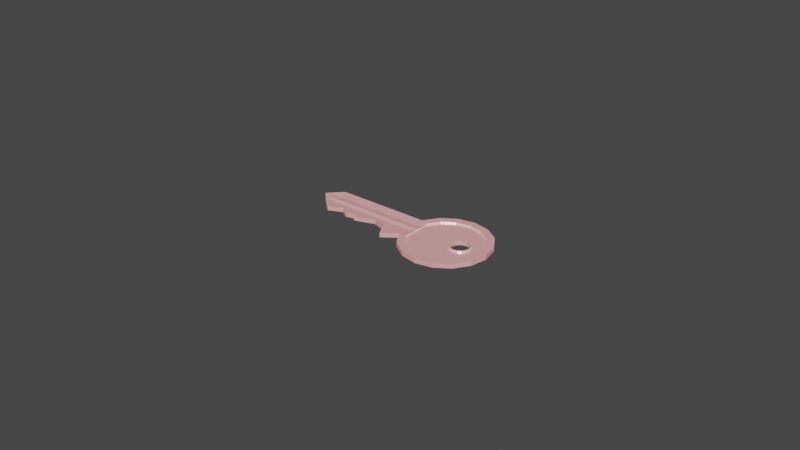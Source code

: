 # Source: redKey.blend  (saved by Blender 2.92.15; exported with 4.5.12 LTS)
import bpy
from mathutils import Matrix  # noqa: F401  (used for matrix-valued properties, if any)

bpy.ops.wm.read_factory_settings(use_empty=True)
scene = bpy.context.scene
scene.name = 'Scene'

# ---- collections
col_collection = bpy.data.collections.new('Collection'); scene.collection.children.link(col_collection)

# ---- materials (node trees are filled in below, after node groups)
mat_material_001 = bpy.data.materials.new('Material.001')
mat_material_001.use_transparent_shadow = False

# ---- material node trees
mat_material_001.use_nodes = True; mat_material_001.node_tree.nodes.clear()
_N = mat_material_001.node_tree.nodes; _L = mat_material_001.node_tree.links
n0 = _N.new('ShaderNodeBsdfPrincipled'); n0.name = 'Principled BSDF'; n0.location = (10, 300)
n0.distribution = 'GGX'
n0.subsurface_method = 'BURLEY'
n0.inputs[1].default_value = 0.5
n0.inputs[2].default_value = 0.3
n0.inputs[3].default_value = 1.45
n0.inputs[27].default_value = (0.1149, 0.0008113, 0.0, 1.0)
n0.inputs[28].default_value = 2.5
n1 = _N.new('ShaderNodeOutputMaterial'); n1.name = 'Material Output'; n1.location = (300, 300)
_L.new(n0.outputs[0], n1.inputs[0])
n1.is_active_output = True

# ---- world
world_world = bpy.data.worlds.new('World'); scene.world = world_world
world_world.use_nodes = True; world_world.node_tree.nodes.clear()
_N = world_world.node_tree.nodes; _L = world_world.node_tree.links
n0 = _N.new('ShaderNodeOutputWorld'); n0.name = 'World Output'; n0.location = (300, 300)
n1 = _N.new('ShaderNodeBackground'); n1.name = 'Background'; n1.location = (10, 300)
n1.inputs[0].default_value = (0.05088, 0.05088, 0.05088, 1.0)
_L.new(n1.outputs[0], n0.inputs[0])
n0.is_active_output = True
world_world.color = (0.05088, 0.05088, 0.05088)
world_world.use_sun_shadow = False
world_world.sun_shadow_jitter_overblur = 0.0

# ---- meshes
me_cylinder = bpy.data.meshes.new('Cylinder')
me_cylinder.from_pydata([(-5.809e-10, 0.0249, -0.0004297), (-5.809e-10, 0.0249, 0.0004297), (0.00953, 0.02301, -0.0004235), (0.00953, 0.02301, 0.0004235), (0.01761, 0.01761, -0.0004183), (0.01761, 0.01761, 0.0004183), (0.02301, 0.00953, -0.0004148), (0.02301, 0.00953, 0.0004148), (0.0249, -1.35e-09, -0.0004136), (0.0249, -1.35e-09, 0.0004136), (0.02301, -0.00953, -0.0004148), (0.02301, -0.00953, 0.0004148), (0.01761, -0.01761, -0.0004183), (0.01761, -0.01761, 0.0004183), (0.00953, -0.02301, -0.0004235), (0.00953, -0.02301, 0.0004235), (3.717e-09, -0.0249, -0.0004297), (3.717e-09, -0.0249, 0.0004297), (-0.00953, -0.02301, -0.0004358), (-0.00953, -0.02301, 0.0004358), (-0.01761, -0.01761, -0.0004411), (-0.01761, -0.01761, 0.0004411), (-0.02272, -0.009963, -0.0004455), (-0.02272, -0.009963, 0.0004455), (-0.02272, 0.009963, -0.0004455), (-0.02272, 0.009963, 0.0004455), (-0.01761, 0.01761, -0.0004411), (-0.01761, 0.01761, 0.0004411), (-0.00953, 0.02301, -0.0004358), (-0.00953, 0.02301, 0.0004358), (-0.07221, 0.01148, -0.0015), (-0.07221, -0.01084, -0.0015), (-0.07221, 0.01148, 0.0015), (-0.07221, -0.01084, 0.0015), (-0.07794, 0.01148, 0.0015), (-0.07794, -0.00729, 0.0015), (-0.07794, 0.01148, -0.0015), (-0.07794, -0.00729, -0.0015), (-0.08721, 0.01148, 0.0015), (-0.08721, -0.01148, 0.0015), (-0.08721, -0.01148, -0.0015), (-0.08721, 0.01148, -0.0015), (-0.09251, 0.01148, -0.0015), (-0.09251, 0.01148, 0.0015), (-0.09251, -0.00729, 0.0015), (-0.09251, -0.00729, -0.0015), (-0.1022, 0.002453, 0.0012), (-0.1022, 0.002453, -0.0012), (-0.06665, -0.009421, 0.0015), (-0.06665, 0.01148, 0.0015), (-0.06665, -0.009421, -0.0015), (-0.06665, 0.01148, -0.0015), (-0.06445, -0.01148, 0.0015), (-0.06445, 0.01148, 0.0015), (-0.06445, -0.01148, -0.0015), (-0.06445, 0.01148, -0.0015), (-0.05079, -0.006722, 0.0015), (-0.05079, 0.01148, 0.0015), (-0.05079, -0.006722, -0.0015), (-0.05079, 0.01148, -0.0015), (-0.04203, -0.009705, 0.0015), (-0.04203, 0.01148, 0.0015), (-0.04203, -0.009705, -0.0015), (-0.04203, 0.01148, -0.0015), (-0.03706, -0.01851, 0.0015), (-0.03706, 0.01148, 0.0015), (-0.03706, -0.01851, -0.0015), (-0.03706, 0.01148, -0.0015), (-0.07794, 0.00492, 0.00075), (-0.02272, 0.004921, 0.0003045), (-0.02272, 0.004921, -0.0003045), (-0.07794, 0.00492, -0.00075), (-0.08721, 0.00492, 0.00075), (-0.08721, 0.00492, -0.00075), (-0.09251, 0.00492, 0.00075), (-0.09251, 0.00492, -0.00075), (-0.07221, 0.00492, -0.00075), (-0.07221, 0.00492, 0.00075), (-0.06665, 0.00492, 0.00075), (-0.06665, 0.00492, -0.00075), (-0.06445, 0.00492, -0.00075), (-0.06445, 0.00492, 0.00075), (-0.05079, 0.00492, 0.00075), (-0.05079, 0.00492, -0.00075), (-0.04203, 0.00492, -0.00075), (-0.04203, 0.00492, 0.00075), (-0.03706, 0.00492, 0.00075), (-0.03706, 0.00492, -0.00075), (-0.07794, -0.002619, 0.00075), (-0.02272, -0.002621, -0.0003045), (-0.08721, -0.002619, 0.00075), (-0.09251, -0.002619, 0.00075), (-0.07221, -0.002619, 0.00075), (-0.06665, -0.002619, 0.00075), (-0.06445, -0.002619, 0.00075), (-0.05079, -0.002619, 0.00075), (-0.04203, -0.002619, 0.00075), (-0.03706, -0.002619, 0.00075), (-0.02272, -0.002621, 0.0003045), (-0.07794, -0.002619, -0.00075), (-0.08721, -0.002619, -0.00075), (-0.09251, -0.002619, -0.00075), (-0.07221, -0.002619, -0.00075), (-0.06665, -0.002619, -0.00075), (-0.06445, -0.002619, -0.00075), (-0.05079, -0.002619, -0.00075), (-0.04203, -0.002619, -0.00075), (-0.03706, -0.002619, -0.00075), (-0.02272, 7.118e-05, -0.0004455), (-0.07794, 7.216e-05, -0.0015), (-0.08721, 7.216e-05, -0.0015), (-0.09251, 7.216e-05, -0.0015), (-0.07221, 7.216e-05, -0.0015), (-0.06665, 7.216e-05, -0.0015), (-0.06445, 7.216e-05, -0.0015), (-0.05079, 7.216e-05, -0.0015), (-0.04203, 7.216e-05, -0.0015), (-0.03706, 7.216e-05, -0.0015), (-0.07794, 7.216e-05, 0.0015), (-0.02272, 7.118e-05, 0.0004455), (-0.08721, 7.216e-05, 0.0015), (-0.09251, 7.216e-05, 0.0015), (-0.07221, 7.216e-05, 0.0015), (-0.06665, 7.216e-05, 0.0015), (-0.06445, 7.216e-05, 0.0015), (-0.05079, 7.216e-05, 0.0015), (-0.04203, 7.216e-05, 0.0015), (-0.03706, 7.216e-05, 0.0015), (0.01148, 0.02772, 0.0015), (0.0, 0.03, 0.0015), (0.02121, 0.02121, 0.0015), (0.02772, 0.01148, 0.0015), (0.03, -1.311e-09, 0.0015), (0.02772, -0.01148, 0.0015), (0.02121, -0.02121, 0.0015), (0.01148, -0.02772, 0.0015), (4.53e-09, -0.03, 0.0015), (-0.01148, -0.02772, 0.0015), (-0.02121, -0.02121, 0.0015), (-0.02772, -0.01148, 0.0015), (-0.02772, -0.002619, 0.00075), (-0.02121, 0.02121, 0.0015), (-0.02772, 0.01148, 0.0015), (-0.01148, 0.02772, 0.0015), (-0.02772, 0.00492, 0.00075), (-0.02772, 7.216e-05, 0.0015), (0.0, 0.03, -0.0015), (0.01148, 0.02772, -0.0015), (0.02121, 0.02121, -0.0015), (0.02772, 0.01148, -0.0015), (0.03, -1.311e-09, -0.0015), (0.02772, -0.01148, -0.0015), (0.02121, -0.02121, -0.0015), (0.01148, -0.02772, -0.0015), (4.53e-09, -0.03, -0.0015), (-0.01148, -0.02772, -0.0015), (-0.02121, -0.02121, -0.0015), (-0.02772, -0.01148, -0.0015), (-0.02772, 0.00492, -0.00075), (-0.02772, 0.01148, -0.0015), (-0.02121, 0.02121, -0.0015), (-0.01148, 0.02772, -0.0015), (-0.02772, 7.216e-05, -0.0015), (-0.02772, -0.002619, -0.00075), (-5.809e-10, 0.0249, -0.0015), (0.00953, 0.02301, -0.001494), (0.01761, 0.01761, -0.001489), (0.02301, 0.00953, -0.001485), (0.0249, -1.35e-09, -0.001484), (0.02301, -0.00953, -0.001485), (0.01761, -0.01761, -0.001489), (0.00953, -0.02301, -0.001494), (3.717e-09, -0.0249, -0.0015), (-0.00953, -0.02301, -0.001506), (-0.01761, -0.01761, -0.001511), (-0.02272, -0.009963, -0.001516), (-0.02272, 0.004921, -0.0007658), (-0.02272, 0.009963, -0.001516), (-0.01761, 0.01761, -0.001511), (-0.00953, 0.02301, -0.001506), (-0.02272, 7.118e-05, -0.001516), (-0.02272, -0.002621, -0.0007658), (0.00953, 0.02301, 0.001494), (-5.809e-10, 0.0249, 0.0015), (0.01761, 0.01761, 0.001489), (0.02301, 0.00953, 0.001485), (0.0249, -1.35e-09, 0.001484), (0.02301, -0.00953, 0.001485), (0.01761, -0.01761, 0.001489), (0.00953, -0.02301, 0.001494), (3.717e-09, -0.0249, 0.0015), (-0.00953, -0.02301, 0.001506), (-0.01761, -0.01761, 0.001511), (-0.02272, -0.009963, 0.001516), (-0.02272, -0.002621, 0.0007658), (-0.01761, 0.01761, 0.001511), (-0.02272, 0.009963, 0.001516), (-0.00953, 0.02301, 0.001506), (-0.02272, 0.004921, 0.0007658), (-0.02272, 7.118e-05, 0.001516), (0.01093, 0.007035, -0.0004229), (0.01093, 0.007035, 0.0004229), (0.01362, 0.006499, -0.0004211), (0.01362, 0.006499, 0.0004211), (0.0159, 0.004974, -0.0004196), (0.0159, 0.004974, 0.0004196), (0.01743, 0.002692, -0.0004186), (0.01743, 0.002692, 0.0004186), (0.01796, -3.075e-10, -0.0004182), (0.01796, -3.075e-10, 0.0004182), (0.01743, -0.002692, -0.0004186), (0.01743, -0.002692, 0.0004186), (0.0159, -0.004974, -0.0004196), (0.0159, -0.004974, 0.0004196), (0.01362, -0.006499, -0.0004211), (0.01362, -0.006499, 0.0004211), (0.01093, -0.007035, -0.0004229), (0.01093, -0.007035, 0.0004229), (0.008234, -0.006499, -0.0004247), (0.008234, -0.006499, 0.0004247), (0.005952, -0.004974, -0.0004263), (0.005952, -0.004974, 0.0004263), (0.004427, -0.002692, -0.0004273), (0.004427, -0.002692, 0.0004273), (0.003891, 8.389e-11, -0.0004277), (0.003891, 8.389e-11, 0.0004277), (0.004427, 0.002692, -0.0004273), (0.004427, 0.002692, 0.0004273), (0.005952, 0.004974, -0.0004263), (0.005952, 0.004974, 0.0004263), (0.008234, 0.006499, -0.0004247), (0.008234, 0.006499, 0.0004247), (0.01093, 0.006335, -0.0004229), (0.01093, 0.006335, 0.0004229), (0.01335, 0.005853, -0.0004211), (0.01335, 0.005853, 0.0004211), (0.01541, 0.004479, -0.0004196), (0.01541, 0.004479, 0.0004196), (0.01678, 0.002424, -0.0004186), (0.01678, 0.002424, 0.0004186), (0.01726, -3.143e-10, -0.0004182), (0.01726, -3.143e-10, 0.0004182), (0.01678, -0.002424, -0.0004186), (0.01678, -0.002424, 0.0004186), (0.01541, -0.004479, -0.0004196), (0.01541, -0.004479, 0.0004196), (0.01335, -0.005853, -0.0004211), (0.01335, -0.005853, 0.0004211), (0.01093, -0.006335, -0.0004229), (0.01093, -0.006335, 0.0004229), (0.008502, -0.005853, -0.0004247), (0.008502, -0.005853, 0.0004247), (0.006447, -0.004479, -0.0004263), (0.006447, -0.004479, 0.0004263), (0.005073, -0.002424, -0.0004273), (0.005073, -0.002424, 0.0004273), (0.004591, 2.295e-11, -0.0004277), (0.004591, 2.295e-11, 0.0004277), (0.005073, 0.002424, -0.0004273), (0.005073, 0.002424, 0.0004273), (0.006447, 0.004479, -0.0004263), (0.006447, 0.004479, 0.0004263), (0.008502, 0.005853, -0.0004247), (0.008502, 0.005853, 0.0004247), (0.01093, 0.007035, 0.001493), (0.01362, 0.006499, 0.001491), (0.0159, 0.004974, 0.00149), (0.01743, 0.002692, 0.001489), (0.01796, -3.238e-10, 0.001489), (0.01743, -0.002692, 0.001489), (0.0159, -0.004974, 0.00149), (0.01362, -0.006499, 0.001491), (0.01093, -0.007035, 0.001493), (0.008234, -0.006499, 0.001495), (0.005952, -0.004974, 0.001497), (0.004427, -0.002692, 0.001498), (0.003892, 6.761e-11, 0.001498), (0.004427, 0.002692, 0.001498), (0.005952, 0.004974, 0.001497), (0.008234, 0.006499, 0.001495), (0.01093, 0.006335, 0.001493), (0.01335, 0.005853, 0.001491), (0.01541, 0.004479, 0.00149), (0.01678, 0.002424, 0.001489), (0.01726, -3.305e-10, 0.001489), (0.01678, -0.002424, 0.001489), (0.01541, -0.004479, 0.00149), (0.01335, -0.005853, 0.001491), (0.01093, -0.006335, 0.001493), (0.008502, -0.005853, 0.001495), (0.006447, -0.004479, 0.001497), (0.005074, -0.002424, 0.001498), (0.004592, 6.67e-12, 0.001498), (0.005074, 0.002424, 0.001498), (0.006447, 0.004479, 0.001497), (0.008502, 0.005853, 0.001495), (0.01093, 0.007035, -0.001493), (0.01362, 0.006499, -0.001491), (0.0159, 0.004974, -0.00149), (0.01743, 0.002692, -0.001489), (0.01796, -3.243e-10, -0.001489), (0.01743, -0.002692, -0.001489), (0.0159, -0.004974, -0.00149), (0.01362, -0.006499, -0.001491), (0.01093, -0.007035, -0.001493), (0.008234, -0.006499, -0.001495), (0.005952, -0.004974, -0.001497), (0.004427, -0.002692, -0.001498), (0.003892, 6.707e-11, -0.001498), (0.004427, 0.002692, -0.001498), (0.005952, 0.004974, -0.001497), (0.008234, 0.006499, -0.001495), (0.01093, 0.006335, -0.001493), (0.01335, 0.005853, -0.001491), (0.01541, 0.004479, -0.00149), (0.01678, 0.002424, -0.001489), (0.01726, -3.311e-10, -0.001489), (0.01678, -0.002424, -0.001489), (0.01541, -0.004479, -0.00149), (0.01335, -0.005853, -0.001491), (0.01093, -0.006335, -0.001493), (0.008502, -0.005853, -0.001495), (0.006447, -0.004479, -0.001497), (0.005074, -0.002424, -0.001498), (0.004592, 6.127e-12, -0.001498), (0.005074, 0.002424, -0.001498), (0.006447, 0.004479, -0.001497), (0.008502, 0.005853, -0.001495)], [], [(146, 129, 128, 147), (147, 128, 130, 148), (148, 130, 131, 149), (149, 131, 132, 150), (150, 132, 133, 151), (151, 133, 134, 152), (152, 134, 135, 153), (153, 135, 136, 154), (154, 136, 137, 155), (155, 137, 138, 156), (156, 138, 139, 157), (34, 36, 41, 38), (37, 35, 39, 40), (159, 142, 141, 160), (160, 141, 143, 161), (161, 143, 129, 146), (72, 38, 43, 74), (100, 40, 45, 101), (38, 41, 42, 43), (45, 44, 46, 47), (74, 43, 46), (101, 45, 47), (43, 42, 47, 46), (40, 39, 44, 45), (99, 37, 40, 100), (68, 34, 38, 72), (77, 32, 34, 68), (102, 31, 37, 99), (31, 33, 35, 37), (32, 30, 36, 34), (49, 51, 30, 32), (50, 48, 33, 31), (103, 50, 31, 102), (78, 49, 32, 77), (81, 53, 49, 78), (104, 54, 50, 103), (54, 52, 48, 50), (53, 55, 51, 49), (57, 59, 55, 53), (58, 56, 52, 54), (105, 58, 54, 104), (82, 57, 53, 81), (85, 61, 57, 82), (106, 62, 58, 105), (62, 60, 56, 58), (61, 63, 59, 57), (65, 67, 63, 61), (66, 64, 60, 62), (107, 66, 62, 106), (86, 65, 61, 85), (144, 142, 65, 86), (163, 157, 66, 107), (157, 139, 64, 66), (142, 159, 67, 65), (159, 158, 87, 67), (145, 144, 86, 127), (127, 86, 85, 126), (67, 87, 84, 63), (63, 84, 83, 59), (126, 85, 82, 125), (125, 82, 81, 124), (59, 83, 80, 55), (55, 80, 79, 51), (124, 81, 78, 123), (123, 78, 77, 122), (51, 79, 76, 30), (30, 76, 71, 36), (122, 77, 68, 118), (118, 68, 72, 120), (36, 71, 73, 41), (42, 75, 47), (121, 74, 46), (41, 73, 75, 42), (120, 72, 74, 121), (39, 90, 91, 44), (44, 91, 46), (35, 88, 90, 39), (33, 92, 88, 35), (48, 93, 92, 33), (52, 94, 93, 48), (56, 95, 94, 52), (60, 96, 95, 56), (64, 97, 96, 60), (139, 140, 97, 64), (162, 163, 107, 117), (117, 107, 106, 116), (116, 106, 105, 115), (115, 105, 104, 114), (114, 104, 103, 113), (113, 103, 102, 112), (112, 102, 99, 109), (109, 99, 100, 110), (111, 101, 47), (110, 100, 101, 111), (73, 110, 111, 75), (75, 111, 47), (71, 109, 110, 73), (76, 112, 109, 71), (79, 113, 112, 76), (80, 114, 113, 79), (83, 115, 114, 80), (84, 116, 115, 83), (87, 117, 116, 84), (158, 162, 117, 87), (90, 120, 121, 91), (91, 121, 46), (88, 118, 120, 90), (92, 122, 118, 88), (93, 123, 122, 92), (94, 124, 123, 93), (95, 125, 124, 94), (96, 126, 125, 95), (97, 127, 126, 96), (140, 145, 127, 97), (183, 182, 128, 129), (182, 184, 130, 128), (184, 185, 131, 130), (185, 186, 132, 131), (186, 187, 133, 132), (187, 188, 134, 133), (188, 189, 135, 134), (189, 190, 136, 135), (190, 191, 137, 136), (191, 192, 138, 137), (192, 193, 139, 138), (193, 194, 140, 139), (196, 195, 141, 142), (195, 197, 143, 141), (197, 183, 129, 143), (198, 196, 142, 144), (194, 199, 145, 140), (199, 198, 144, 145), (165, 164, 146, 147), (166, 165, 147, 148), (167, 166, 148, 149), (168, 167, 149, 150), (169, 168, 150, 151), (170, 169, 151, 152), (171, 170, 152, 153), (172, 171, 153, 154), (173, 172, 154, 155), (174, 173, 155, 156), (175, 174, 156, 157), (177, 176, 158, 159), (178, 177, 159, 160), (179, 178, 160, 161), (164, 179, 161, 146), (176, 180, 162, 158), (181, 175, 157, 163), (180, 181, 163, 162), (2, 0, 164, 165), (4, 2, 165, 166), (6, 4, 166, 167), (8, 6, 167, 168), (10, 8, 168, 169), (12, 10, 169, 170), (14, 12, 170, 171), (16, 14, 171, 172), (18, 16, 172, 173), (20, 18, 173, 174), (22, 20, 174, 175), (24, 69, 176, 177), (26, 24, 177, 178), (28, 26, 178, 179), (0, 28, 179, 164), (69, 108, 180, 176), (98, 22, 175, 181), (108, 98, 181, 180), (1, 3, 182, 183), (3, 5, 184, 182), (5, 7, 185, 184), (7, 9, 186, 185), (9, 11, 187, 186), (11, 13, 188, 187), (13, 15, 189, 188), (15, 17, 190, 189), (17, 19, 191, 190), (19, 21, 192, 191), (21, 23, 193, 192), (23, 89, 194, 193), (25, 27, 195, 196), (27, 29, 197, 195), (29, 1, 183, 197), (70, 25, 196, 198), (89, 119, 199, 194), (119, 70, 198, 199), (254, 252, 322, 323), (261, 263, 295, 294), (229, 227, 277, 278), (211, 209, 268, 269), (203, 201, 264, 265), (251, 253, 290, 289), (236, 234, 313, 314), (252, 250, 321, 322), (234, 232, 312, 313), (244, 242, 317, 318), (226, 228, 310, 309), (219, 217, 272, 273), (259, 261, 294, 293), (208, 210, 301, 300), (241, 243, 285, 284), (233, 235, 281, 280), (205, 7, 5, 3, 1, 29, 27, 25, 70, 119, 89, 23, 21, 19, 17, 15, 13, 11, 9, 209, 211, 213, 215, 217, 219, 221, 223, 225, 227, 229, 231, 201, 203), (209, 9, 7, 205, 207), (204, 6, 8, 208, 206), (8, 10, 12, 14, 16, 18, 20, 22, 98, 108, 69, 24, 26, 28, 0, 2, 4, 6, 204, 202, 200, 230, 228, 226, 224, 222, 220, 218, 216, 214, 212, 210, 208), (234, 235, 233, 232), (235, 234, 236, 237), (236, 238, 239, 237), (240, 241, 239, 238), (240, 242, 243, 241), (242, 244, 245, 243), (244, 246, 247, 245), (248, 249, 247, 246), (248, 250, 251, 249), (252, 253, 251, 250), (253, 252, 254, 255), (255, 254, 256, 257), (258, 259, 257, 256), (259, 258, 260, 261), (262, 263, 261, 260), (263, 262, 232, 233), (224, 226, 309, 308), (206, 208, 300, 299), (249, 251, 289, 288), (216, 218, 305, 304), (260, 258, 325, 326), (227, 225, 276, 277), (242, 240, 316, 317), (214, 216, 304, 303), (258, 256, 324, 325), (209, 207, 267, 268), (217, 215, 271, 272), (257, 259, 293, 292), (240, 238, 315, 316), (250, 248, 320, 321), (239, 241, 284, 283), (225, 223, 275, 276), (274, 273, 289, 290), (278, 277, 293, 294), (269, 268, 284, 285), (265, 264, 280, 281), (273, 272, 288, 289), (277, 276, 292, 293), (268, 267, 283, 284), (272, 271, 287, 288), (276, 275, 291, 292), (279, 278, 294, 295), (270, 269, 285, 286), (266, 265, 281, 282), (275, 274, 290, 291), (264, 279, 295, 280), (271, 270, 286, 287), (267, 266, 282, 283), (221, 219, 273, 274), (243, 245, 286, 285), (231, 229, 278, 279), (235, 237, 282, 281), (253, 255, 291, 290), (213, 211, 269, 270), (263, 233, 280, 295), (245, 247, 287, 286), (205, 203, 265, 266), (223, 221, 274, 275), (201, 231, 279, 264), (237, 239, 283, 282), (255, 257, 292, 291), (215, 213, 270, 271), (247, 249, 288, 287), (207, 205, 266, 267), (301, 302, 318, 317), (309, 310, 326, 325), (300, 301, 317, 316), (308, 309, 325, 324), (299, 300, 316, 315), (304, 305, 321, 320), (303, 304, 320, 319), (296, 297, 313, 312), (305, 306, 322, 321), (297, 298, 314, 313), (306, 307, 323, 322), (310, 311, 327, 326), (302, 303, 319, 318), (311, 296, 312, 327), (298, 299, 315, 314), (307, 308, 324, 323), (210, 212, 302, 301), (200, 202, 297, 296), (262, 260, 326, 327), (218, 220, 306, 305), (246, 244, 318, 319), (202, 204, 298, 297), (232, 262, 327, 312), (220, 222, 307, 306), (228, 230, 311, 310), (238, 236, 314, 315), (256, 254, 323, 324), (212, 214, 303, 302), (230, 200, 296, 311), (204, 206, 299, 298), (222, 224, 308, 307), (248, 246, 319, 320)])
_uv = me_cylinder.uv_layers.new(name='UVMap')
_uv.uv.foreach_set('vector', [1.0, 0.5, 1.0, 1.0, 0.9375, 1.0, 0.9375, 0.5, 0.9375, 0.5, 0.9375, 1.0, 0.875, 1.0, 0.875, 0.5, 0.875, 0.5, 0.875, 1.0, 0.8125, 1.0, 0.8125, 0.5, 0.8125, 0.5, 0.8125, 1.0, 0.75, 1.0, 0.75, 0.5, 0.75, 0.5, 0.75, 1.0, 0.6875, 1.0, 0.6875, 0.5, 0.6875, 0.5, 0.6875, 1.0, 0.625, 1.0, 0.625, 0.5, 0.625, 0.5, 0.625, 1.0, 0.5625, 1.0, 0.5625, 0.5, 0.5625, 0.5, 0.5625, 1.0, 0.5, 1.0, 0.5, 0.5, 0.5, 0.5, 0.5, 1.0, 0.4375, 1.0, 0.4375, 0.5, 0.4375, 0.5, 0.4375, 1.0, 0.375, 1.0, 0.375, 0.5, 0.375, 0.5, 0.375, 1.0, 0.3125, 1.0, 0.3125, 0.5, 0.1875, 1.0, 0.1875, 0.5, 0.1875, 0.5, 0.1875, 1.0, 0.3125, 0.5, 0.3125, 1.0, 0.3125, 1.0, 0.3125, 0.5, 0.1875, 0.5, 0.1875, 1.0, 0.125, 1.0, 0.125, 0.5, 0.125, 0.5, 0.125, 1.0, 0.0625, 1.0, 0.0625, 0.5, 0.0625, 0.5, 0.0625, 1.0, 0.0, 1.0, 0.0, 0.5, 0.02827, 0.2894, 0.02827, 0.3418, 0.02827, 0.3418, 0.02827, 0.2894, 0.5283, 0.1972, 0.5283, 0.1582, 0.5283, 0.1582, 0.5281, 0.1964, 0.1875, 1.0, 0.1875, 0.5, 0.1875, 0.5, 0.1875, 1.0, 0.3125, 0.5, 0.3125, 1.0, 0.3125, 1.0, 0.3125, 0.5, 0.02827, 0.2894, 0.02827, 0.3418, 0.02827, 0.2894, 0.5281, 0.1964, 0.5283, 0.1582, 0.5268, 0.1912, 0.1875, 1.0, 0.1875, 0.5, 0.1875, 0.5, 0.1875, 1.0, 0.3125, 0.5, 0.3125, 1.0, 0.3125, 1.0, 0.3125, 0.5, 0.5283, 0.1972, 0.5283, 0.1582, 0.5283, 0.1582, 0.5283, 0.1972, 0.02827, 0.2894, 0.02827, 0.3418, 0.02827, 0.3418, 0.02827, 0.2894, 0.02827, 0.2894, 0.02827, 0.3418, 0.02827, 0.3418, 0.02827, 0.2894, 0.5283, 0.1972, 0.5283, 0.1582, 0.5283, 0.1582, 0.5283, 0.1972, 0.3125, 0.5, 0.3125, 1.0, 0.3125, 1.0, 0.3125, 0.5, 0.1875, 1.0, 0.1875, 0.5, 0.1875, 0.5, 0.1875, 1.0, 0.1875, 1.0, 0.1875, 0.5, 0.1875, 0.5, 0.1875, 1.0, 0.3125, 0.5, 0.3125, 1.0, 0.3125, 1.0, 0.3125, 0.5, 0.5283, 0.1972, 0.5283, 0.1582, 0.5283, 0.1582, 0.5283, 0.1972, 0.02827, 0.2894, 0.02827, 0.3418, 0.02827, 0.3418, 0.02827, 0.2894, 0.02827, 0.2894, 0.02827, 0.3418, 0.02827, 0.3418, 0.02827, 0.2894, 0.5283, 0.1972, 0.5283, 0.1582, 0.5283, 0.1582, 0.5283, 0.1972, 0.3125, 0.5, 0.3125, 1.0, 0.3125, 1.0, 0.3125, 0.5, 0.1875, 1.0, 0.1875, 0.5, 0.1875, 0.5, 0.1875, 1.0, 0.1875, 1.0, 0.1875, 0.5, 0.1875, 0.5, 0.1875, 1.0, 0.3125, 0.5, 0.3125, 1.0, 0.3125, 1.0, 0.3125, 0.5, 0.5283, 0.1972, 0.5283, 0.1582, 0.5283, 0.1582, 0.5283, 0.1972, 0.02827, 0.2894, 0.02827, 0.3418, 0.02827, 0.3418, 0.02827, 0.2894, 0.02827, 0.2894, 0.02827, 0.3418, 0.02827, 0.3418, 0.02827, 0.2894, 0.5283, 0.1972, 0.5283, 0.1582, 0.5283, 0.1582, 0.5283, 0.1972, 0.3125, 0.5, 0.3125, 1.0, 0.3125, 1.0, 0.3125, 0.5, 0.1875, 1.0, 0.1875, 0.5, 0.1875, 0.5, 0.1875, 1.0, 0.1875, 1.0, 0.1875, 0.5, 0.1875, 0.5, 0.1875, 1.0, 0.3125, 0.5, 0.3125, 1.0, 0.3125, 1.0, 0.3125, 0.5, 0.5283, 0.1972, 0.5283, 0.1582, 0.5283, 0.1582, 0.5283, 0.1972, 0.02827, 0.2894, 0.02827, 0.3418, 0.02827, 0.3418, 0.02827, 0.2894, 0.02827, 0.2894, 0.02827, 0.3418, 0.02827, 0.3418, 0.02827, 0.2894, 0.5283, 0.1972, 0.5283, 0.1582, 0.5283, 0.1582, 0.5283, 0.1972, 0.3125, 0.5, 0.3125, 1.0, 0.3125, 1.0, 0.3125, 0.5, 0.1875, 1.0, 0.1875, 0.5, 0.1875, 0.5, 0.1875, 1.0, 0.5283, 0.3418, 0.5283, 0.2894, 0.5283, 0.2894, 0.5283, 0.3418, 0.02827, 0.2506, 0.02827, 0.2894, 0.02827, 0.2894, 0.02827, 0.2506, 0.02827, 0.2506, 0.02827, 0.2894, 0.02827, 0.2894, 0.02827, 0.2506, 0.5283, 0.3418, 0.5283, 0.2894, 0.5283, 0.2894, 0.5283, 0.3418, 0.5283, 0.3418, 0.5283, 0.2894, 0.5283, 0.2894, 0.5283, 0.3418, 0.02827, 0.2506, 0.02827, 0.2894, 0.02827, 0.2894, 0.02827, 0.2506, 0.02827, 0.2506, 0.02827, 0.2894, 0.02827, 0.2894, 0.02827, 0.2506, 0.5283, 0.3418, 0.5283, 0.2894, 0.5283, 0.2894, 0.5283, 0.3418, 0.5283, 0.3418, 0.5283, 0.2894, 0.5283, 0.2894, 0.5283, 0.3418, 0.02827, 0.2506, 0.02827, 0.2894, 0.02827, 0.2894, 0.02827, 0.2506, 0.02827, 0.2506, 0.02827, 0.2894, 0.02827, 0.2894, 0.02827, 0.2506, 0.5283, 0.3418, 0.5283, 0.2894, 0.5283, 0.2894, 0.5283, 0.3418, 0.5283, 0.3418, 0.5283, 0.2894, 0.5283, 0.2894, 0.5283, 0.3418, 0.02827, 0.2506, 0.02827, 0.2894, 0.02827, 0.2894, 0.02827, 0.2506, 0.02827, 0.2506, 0.02827, 0.2894, 0.02827, 0.2894, 0.02827, 0.2506, 0.5283, 0.3418, 0.5283, 0.2894, 0.5283, 0.2894, 0.5283, 0.3418, 0.5283, 0.3418, 0.5283, 0.2894, 0.5283, 0.3418, 0.02827, 0.2506, 0.02827, 0.2894, 0.02827, 0.2506, 0.5283, 0.3418, 0.5283, 0.2894, 0.5283, 0.2894, 0.5283, 0.3418, 0.02827, 0.2506, 0.02827, 0.2894, 0.02827, 0.2894, 0.02827, 0.2506, 0.02827, 0.1582, 0.02827, 0.1972, 0.02827, 0.1972, 0.02827, 0.1582, 0.02827, 0.1582, 0.02827, 0.1972, 0.02827, 0.1582, 0.02827, 0.1582, 0.02827, 0.1972, 0.02827, 0.1972, 0.02827, 0.1582, 0.02827, 0.1582, 0.02827, 0.1972, 0.02827, 0.1972, 0.02827, 0.1582, 0.02827, 0.1582, 0.02827, 0.1972, 0.02827, 0.1972, 0.02827, 0.1582, 0.02827, 0.1582, 0.02827, 0.1972, 0.02827, 0.1972, 0.02827, 0.1582, 0.02827, 0.1582, 0.02827, 0.1972, 0.02827, 0.1972, 0.02827, 0.1582, 0.02827, 0.1582, 0.02827, 0.1972, 0.02827, 0.1972, 0.02827, 0.1582, 0.02827, 0.1582, 0.02827, 0.1972, 0.02827, 0.1972, 0.02827, 0.1582, 0.02827, 0.1582, 0.02827, 0.1972, 0.02827, 0.1972, 0.02827, 0.1582, 0.5283, 0.2506, 0.5283, 0.1972, 0.5283, 0.1972, 0.5283, 0.2506, 0.5283, 0.2506, 0.5283, 0.1972, 0.5283, 0.1972, 0.5283, 0.2506, 0.5283, 0.2506, 0.5283, 0.1972, 0.5283, 0.1972, 0.5283, 0.2506, 0.5283, 0.2506, 0.5283, 0.1972, 0.5283, 0.1972, 0.5283, 0.2506, 0.5283, 0.2506, 0.5283, 0.1972, 0.5283, 0.1972, 0.5283, 0.2506, 0.5283, 0.2506, 0.5283, 0.1972, 0.5283, 0.1972, 0.5283, 0.2506, 0.5283, 0.2506, 0.5283, 0.1972, 0.5283, 0.1972, 0.5283, 0.2506, 0.5283, 0.2506, 0.5283, 0.1972, 0.5283, 0.1972, 0.5283, 0.2506, 0.5283, 0.2505, 0.5281, 0.1964, 0.5321, 0.2665, 0.5283, 0.2506, 0.5283, 0.1972, 0.5281, 0.1964, 0.5283, 0.2505, 0.5283, 0.2894, 0.5283, 0.2506, 0.5283, 0.2505, 0.5283, 0.2894, 0.5283, 0.2894, 0.5283, 0.2505, 0.5347, 0.3158, 0.5283, 0.2894, 0.5283, 0.2506, 0.5283, 0.2506, 0.5283, 0.2894, 0.5283, 0.2894, 0.5283, 0.2506, 0.5283, 0.2506, 0.5283, 0.2894, 0.5283, 0.2894, 0.5283, 0.2506, 0.5283, 0.2506, 0.5283, 0.2894, 0.5283, 0.2894, 0.5283, 0.2506, 0.5283, 0.2506, 0.5283, 0.2894, 0.5283, 0.2894, 0.5283, 0.2506, 0.5283, 0.2506, 0.5283, 0.2894, 0.5283, 0.2894, 0.5283, 0.2506, 0.5283, 0.2506, 0.5283, 0.2894, 0.5283, 0.2894, 0.5283, 0.2506, 0.5283, 0.2506, 0.5283, 0.2894, 0.5283, 0.2894, 0.5283, 0.2506, 0.5283, 0.2506, 0.5283, 0.2894, 0.02827, 0.1972, 0.02827, 0.2506, 0.02827, 0.2506, 0.02827, 0.1972, 0.02827, 0.1972, 0.02827, 0.2506, 0.02827, 0.1972, 0.02827, 0.1972, 0.02827, 0.2506, 0.02827, 0.2506, 0.02827, 0.1972, 0.02827, 0.1972, 0.02827, 0.2506, 0.02827, 0.2506, 0.02827, 0.1972, 0.02827, 0.1972, 0.02827, 0.2506, 0.02827, 0.2506, 0.02827, 0.1972, 0.02827, 0.1972, 0.02827, 0.2506, 0.02827, 0.2506, 0.02827, 0.1972, 0.02827, 0.1972, 0.02827, 0.2506, 0.02827, 0.2506, 0.02827, 0.1972, 0.02827, 0.1972, 0.02827, 0.2506, 0.02827, 0.2506, 0.02827, 0.1972, 0.02827, 0.1972, 0.02827, 0.2506, 0.02827, 0.2506, 0.02827, 0.1972, 0.02827, 0.1972, 0.02827, 0.2506, 0.02827, 0.2506, 0.02827, 0.1972, 0.25, 0.4491, 0.3262, 0.4339, 0.3418, 0.4717, 0.25, 0.49, 0.3262, 0.4339, 0.3909, 0.3908, 0.4197, 0.4197, 0.3418, 0.4717, 0.3909, 0.3908, 0.4341, 0.3261, 0.4717, 0.3418, 0.4197, 0.4197, 0.4341, 0.3261, 0.4492, 0.2499, 0.49, 0.25, 0.4717, 0.3418, 0.4492, 0.2499, 0.4341, 0.1736, 0.4717, 0.1582, 0.49, 0.25, 0.4341, 0.1736, 0.3909, 0.109, 0.4197, 0.08029, 0.4717, 0.1582, 0.3909, 0.109, 0.3262, 0.06578, 0.3418, 0.02827, 0.4197, 0.08029, 0.3262, 0.06578, 0.25, 0.05056, 0.25, 0.01, 0.3418, 0.02827, 0.25, 0.05056, 0.1738, 0.0656, 0.1582, 0.02827, 0.25, 0.01, 0.1738, 0.0656, 0.1091, 0.1083, 0.08029, 0.08029, 0.1582, 0.02827, 0.1091, 0.1083, 0.06827, 0.1654, 0.02827, 0.1582, 0.08029, 0.08029, 0.06827, 0.1654, 0.06826, 0.2186, 0.02827, 0.1972, 0.02827, 0.1582, 0.06827, 0.3292, 0.1091, 0.3906, 0.08029, 0.4197, 0.02827, 0.3418, 0.1091, 0.3906, 0.1738, 0.4339, 0.1582, 0.4717, 0.08029, 0.4197, 0.1738, 0.4339, 0.25, 0.4491, 0.25, 0.49, 0.1582, 0.4717, 0.06826, 0.2877, 0.06827, 0.3292, 0.02827, 0.3418, 0.02827, 0.2894, 0.06826, 0.2186, 0.06828, 0.244, 0.02827, 0.2506, 0.02827, 0.1972, 0.06828, 0.244, 0.06826, 0.2877, 0.02827, 0.2894, 0.02827, 0.2506, 0.8262, 0.4339, 0.75, 0.4491, 0.75, 0.49, 0.8418, 0.4717, 0.8909, 0.3908, 0.8262, 0.4339, 0.8418, 0.4717, 0.9197, 0.4197, 0.9341, 0.3261, 0.8909, 0.3908, 0.9197, 0.4197, 0.9717, 0.3418, 0.9492, 0.2499, 0.9341, 0.3261, 0.9717, 0.3418, 0.99, 0.25, 0.9341, 0.1736, 0.9492, 0.2499, 0.99, 0.25, 0.9717, 0.1582, 0.8909, 0.109, 0.9341, 0.1736, 0.9717, 0.1582, 0.9197, 0.08029, 0.8262, 0.06578, 0.8909, 0.109, 0.9197, 0.08029, 0.8418, 0.02827, 0.75, 0.05056, 0.8262, 0.06578, 0.8418, 0.02827, 0.75, 0.01, 0.6738, 0.0656, 0.75, 0.05056, 0.75, 0.01, 0.6582, 0.02827, 0.6091, 0.1083, 0.6738, 0.0656, 0.6582, 0.02827, 0.5803, 0.08029, 0.5683, 0.1654, 0.6091, 0.1083, 0.5803, 0.08029, 0.5283, 0.1582, 0.5683, 0.3292, 0.5683, 0.2877, 0.5283, 0.2894, 0.5283, 0.3418, 0.6091, 0.3906, 0.5683, 0.3292, 0.5283, 0.3418, 0.5803, 0.4197, 0.6738, 0.4339, 0.6091, 0.3906, 0.5803, 0.4197, 0.6582, 0.4717, 0.75, 0.4491, 0.6738, 0.4339, 0.6582, 0.4717, 0.75, 0.49, 0.5683, 0.2877, 0.5683, 0.244, 0.5283, 0.2506, 0.5283, 0.2894, 0.5683, 0.2186, 0.5683, 0.1654, 0.5283, 0.1582, 0.5283, 0.1972, 0.5683, 0.244, 0.5683, 0.2186, 0.5283, 0.1972, 0.5283, 0.2506, 0.8262, 0.4339, 0.75, 0.4491, 0.75, 0.4491, 0.8262, 0.4339, 0.8909, 0.3908, 0.8262, 0.4339, 0.8262, 0.4339, 0.8909, 0.3908, 0.9341, 0.3261, 0.8909, 0.3908, 0.8909, 0.3908, 0.9341, 0.3261, 0.9492, 0.2499, 0.9341, 0.3261, 0.9341, 0.3261, 0.9492, 0.2499, 0.9341, 0.1736, 0.9492, 0.2499, 0.9492, 0.2499, 0.9341, 0.1736, 0.8909, 0.109, 0.9341, 0.1736, 0.9341, 0.1736, 0.8909, 0.109, 0.8262, 0.06578, 0.8909, 0.109, 0.8909, 0.109, 0.8262, 0.06578, 0.75, 0.05056, 0.8262, 0.06578, 0.8262, 0.06578, 0.75, 0.05056, 0.6738, 0.0656, 0.75, 0.05056, 0.75, 0.05056, 0.6738, 0.0656, 0.6091, 0.1083, 0.6738, 0.0656, 0.6738, 0.0656, 0.6091, 0.1083, 0.5683, 0.1654, 0.6091, 0.1083, 0.6091, 0.1083, 0.5683, 0.1654, 0.5683, 0.3292, 0.5683, 0.2877, 0.5683, 0.2877, 0.5683, 0.3292, 0.6091, 0.3906, 0.5683, 0.3292, 0.5683, 0.3292, 0.6091, 0.3906, 0.6738, 0.4339, 0.6091, 0.3906, 0.6091, 0.3906, 0.6738, 0.4339, 0.75, 0.4491, 0.6738, 0.4339, 0.6738, 0.4339, 0.75, 0.4491, 0.5683, 0.2877, 0.5683, 0.244, 0.5683, 0.244, 0.5683, 0.2877, 0.5683, 0.2186, 0.5683, 0.1654, 0.5683, 0.1654, 0.5683, 0.2186, 0.5683, 0.244, 0.5683, 0.2186, 0.5683, 0.2186, 0.5683, 0.244, 0.25, 0.4491, 0.3262, 0.4339, 0.3262, 0.4339, 0.25, 0.4491, 0.3262, 0.4339, 0.3909, 0.3908, 0.3909, 0.3908, 0.3262, 0.4339, 0.3909, 0.3908, 0.4341, 0.3261, 0.4341, 0.3261, 0.3909, 0.3908, 0.4341, 0.3261, 0.4492, 0.2499, 0.4492, 0.2499, 0.4341, 0.3261, 0.4492, 0.2499, 0.4341, 0.1736, 0.4341, 0.1736, 0.4492, 0.2499, 0.4341, 0.1736, 0.3909, 0.109, 0.3909, 0.109, 0.4341, 0.1736, 0.3909, 0.109, 0.3262, 0.06578, 0.3262, 0.06578, 0.3909, 0.109, 0.3262, 0.06578, 0.25, 0.05056, 0.25, 0.05056, 0.3262, 0.06578, 0.25, 0.05056, 0.1738, 0.0656, 0.1738, 0.0656, 0.25, 0.05056, 0.1738, 0.0656, 0.1091, 0.1083, 0.1091, 0.1083, 0.1738, 0.0656, 0.1091, 0.1083, 0.06827, 0.1654, 0.06827, 0.1654, 0.1091, 0.1083, 0.06827, 0.1654, 0.06826, 0.2186, 0.06826, 0.2186, 0.06827, 0.1654, 0.06827, 0.3292, 0.1091, 0.3906, 0.1091, 0.3906, 0.06827, 0.3292, 0.1091, 0.3906, 0.1738, 0.4339, 0.1738, 0.4339, 0.1091, 0.3906, 0.1738, 0.4339, 0.25, 0.4491, 0.25, 0.4491, 0.1738, 0.4339, 0.06826, 0.2877, 0.06827, 0.3292, 0.06827, 0.3292, 0.06826, 0.2877, 0.06826, 0.2186, 0.06828, 0.244, 0.06828, 0.244, 0.06826, 0.2186, 0.06828, 0.244, 0.06826, 0.2877, 0.06826, 0.2877, 0.06828, 0.244, 0.3125, 0.7319, 0.375, 0.7319, 0.375, 0.7319, 0.3125, 0.7319, 0.125, 0.7681, 0.0625, 0.768, 0.0625, 0.768, 0.125, 0.7681, 0.2976, 0.2892, 0.2854, 0.2708, 0.2854, 0.2708, 0.2976, 0.2892, 0.3894, 0.2282, 0.3937, 0.2497, 0.3937, 0.2497, 0.3894, 0.2282, 0.3589, 0.3016, 0.3374, 0.3058, 0.3374, 0.3058, 0.3589, 0.3016, 0.4375, 0.768, 0.375, 0.7681, 0.375, 0.7681, 0.4375, 0.768, 0.875, 0.7322, 0.9375, 0.7322, 0.9375, 0.7322, 0.875, 0.7322, 0.375, 0.7319, 0.4375, 0.732, 0.4375, 0.732, 0.375, 0.7319, 0.9375, 0.7322, 1.0, 0.7321, 1.0, 0.7321, 0.9375, 0.7322, 0.625, 0.7322, 0.6875, 0.7323, 0.6875, 0.7323, 0.625, 0.7322, 0.7854, 0.2708, 0.7976, 0.2892, 0.7976, 0.2892, 0.7854, 0.2708, 0.3159, 0.1974, 0.3374, 0.1932, 0.3374, 0.1932, 0.3159, 0.1974, 0.1875, 0.7681, 0.125, 0.7681, 0.125, 0.7681, 0.1875, 0.7681, 0.8937, 0.2497, 0.8894, 0.2282, 0.8894, 0.2282, 0.8937, 0.2497, 0.75, 0.7677, 0.6875, 0.7677, 0.6875, 0.7677, 0.75, 0.7677, 1.0, 0.7679, 0.9375, 0.7678, 0.9375, 0.7678, 1.0, 0.7679, 0.3772, 0.2895, 0.4341, 0.3261, 0.3909, 0.3908, 0.3262, 0.4339, 0.25, 0.4491, 0.1738, 0.4339, 0.1091, 0.3906, 0.06827, 0.3292, 0.06826, 0.2877, 0.06828, 0.244, 0.06826, 0.2186, 0.06827, 0.1654, 0.1091, 0.1083, 0.1738, 0.0656, 0.25, 0.05056, 0.3262, 0.06578, 0.3909, 0.109, 0.4341, 0.1736, 0.4492, 0.2499, 0.3937, 0.2497, 0.3894, 0.2282, 0.3772, 0.2099, 0.3589, 0.1976, 0.3374, 0.1932, 0.3159, 0.1974, 0.2976, 0.2095, 0.2854, 0.2277, 0.2811, 0.2492, 0.2854, 0.2708, 0.2976, 0.2892, 0.3159, 0.3015, 0.3374, 0.3058, 0.3589, 0.3016, 0.3937, 0.2497, 0.4492, 0.2499, 0.4341, 0.3261, 0.3772, 0.2895, 0.3894, 0.2712, 0.8772, 0.2895, 0.9341, 0.3261, 0.9492, 0.2499, 0.8937, 0.2497, 0.8894, 0.2712, 0.9492, 0.2499, 0.9341, 0.1736, 0.8909, 0.109, 0.8262, 0.06578, 0.75, 0.05056, 0.6738, 0.0656, 0.6091, 0.1083, 0.5683, 0.1654, 0.5683, 0.2186, 0.5683, 0.244, 0.5683, 0.2877, 0.5683, 0.3292, 0.6091, 0.3906, 0.6738, 0.4339, 0.75, 0.4491, 0.8262, 0.4339, 0.8909, 0.3908, 0.9341, 0.3261, 0.8772, 0.2895, 0.8589, 0.3016, 0.8374, 0.3058, 0.8159, 0.3015, 0.7976, 0.2892, 0.7854, 0.2708, 0.7811, 0.2492, 0.7854, 0.2277, 0.7976, 0.2095, 0.8159, 0.1974, 0.8374, 0.1932, 0.8589, 0.1976, 0.8772, 0.2099, 0.8894, 0.2282, 0.8937, 0.2497, 0.9375, 0.7322, 0.9375, 0.7678, 1.0, 0.7679, 1.0, 0.7321, 0.9375, 0.7678, 0.9375, 0.7322, 0.875, 0.7322, 0.875, 0.7678, 0.875, 0.7322, 0.8125, 0.7323, 0.8125, 0.7677, 0.875, 0.7678, 0.75, 0.7323, 0.75, 0.7677, 0.8125, 0.7677, 0.8125, 0.7323, 0.75, 0.7323, 0.6875, 0.7323, 0.6875, 0.7677, 0.75, 0.7677, 0.6875, 0.7323, 0.625, 0.7322, 0.625, 0.7678, 0.6875, 0.7677, 0.625, 0.7322, 0.5625, 0.7322, 0.5625, 0.7678, 0.625, 0.7678, 0.5, 0.7321, 0.5, 0.7679, 0.5625, 0.7678, 0.5625, 0.7322, 0.5, 0.7321, 0.4375, 0.732, 0.4375, 0.768, 0.5, 0.7679, 0.375, 0.7319, 0.375, 0.7681, 0.4375, 0.768, 0.4375, 0.732, 0.375, 0.7681, 0.375, 0.7319, 0.3125, 0.7319, 0.3125, 0.7681, 0.3125, 0.7681, 0.3125, 0.7319, 0.25, 0.7319, 0.25, 0.7681, 0.1875, 0.7319, 0.1875, 0.7681, 0.25, 0.7681, 0.25, 0.7319, 0.1875, 0.7681, 0.1875, 0.7319, 0.125, 0.7319, 0.125, 0.7681, 0.0625, 0.732, 0.0625, 0.768, 0.125, 0.7681, 0.125, 0.7319, 0.0625, 0.768, 0.0625, 0.732, 0.0, 0.7321, 0.0, 0.7679, 0.7811, 0.2492, 0.7854, 0.2708, 0.7854, 0.2708, 0.7811, 0.2492, 0.8894, 0.2712, 0.8937, 0.2497, 0.8937, 0.2497, 0.8894, 0.2712, 0.5, 0.7679, 0.4375, 0.768, 0.4375, 0.768, 0.5, 0.7679, 0.8374, 0.1932, 0.8159, 0.1974, 0.8159, 0.1974, 0.8374, 0.1932, 0.125, 0.7319, 0.1875, 0.7319, 0.1875, 0.7319, 0.125, 0.7319, 0.2854, 0.2708, 0.2811, 0.2492, 0.2811, 0.2492, 0.2854, 0.2708, 0.6875, 0.7323, 0.75, 0.7323, 0.75, 0.7323, 0.6875, 0.7323, 0.8589, 0.1976, 0.8374, 0.1932, 0.8374, 0.1932, 0.8589, 0.1976, 0.1875, 0.7319, 0.25, 0.7319, 0.25, 0.7319, 0.1875, 0.7319, 0.3937, 0.2497, 0.3894, 0.2712, 0.3894, 0.2712, 0.3937, 0.2497, 0.3374, 0.1932, 0.3589, 0.1976, 0.3589, 0.1976, 0.3374, 0.1932, 0.25, 0.7681, 0.1875, 0.7681, 0.1875, 0.7681, 0.25, 0.7681, 0.75, 0.7323, 0.8125, 0.7323, 0.8125, 0.7323, 0.75, 0.7323, 0.4375, 0.732, 0.5, 0.7321, 0.5, 0.7321, 0.4375, 0.732, 0.8125, 0.7677, 0.75, 0.7677, 0.75, 0.7677, 0.8125, 0.7677, 0.2811, 0.2492, 0.2854, 0.2277, 0.2854, 0.2277, 0.2811, 0.2492, 0.2976, 0.2095, 0.3159, 0.1974, 0.3159, 0.1974, 0.2976, 0.2095, 0.2976, 0.2892, 0.2854, 0.2708, 0.2854, 0.2708, 0.2976, 0.2892, 0.3894, 0.2282, 0.3937, 0.2497, 0.3937, 0.2497, 0.3894, 0.2282, 0.3589, 0.3016, 0.3374, 0.3058, 0.3374, 0.3058, 0.3589, 0.3016, 0.3159, 0.1974, 0.3374, 0.1932, 0.3374, 0.1932, 0.3159, 0.1974, 0.2854, 0.2708, 0.2811, 0.2492, 0.2811, 0.2492, 0.2854, 0.2708, 0.3937, 0.2497, 0.3894, 0.2712, 0.3894, 0.2712, 0.3937, 0.2497, 0.3374, 0.1932, 0.3589, 0.1976, 0.3589, 0.1976, 0.3374, 0.1932, 0.2811, 0.2492, 0.2854, 0.2277, 0.2854, 0.2277, 0.2811, 0.2492, 0.3159, 0.3015, 0.2976, 0.2892, 0.2976, 0.2892, 0.3159, 0.3015, 0.3772, 0.2099, 0.3894, 0.2282, 0.3894, 0.2282, 0.3772, 0.2099, 0.3772, 0.2895, 0.3589, 0.3016, 0.3589, 0.3016, 0.3772, 0.2895, 0.2854, 0.2277, 0.2976, 0.2095, 0.2976, 0.2095, 0.2854, 0.2277, 0.3374, 0.3058, 0.3159, 0.3015, 0.3159, 0.3015, 0.3374, 0.3058, 0.3589, 0.1976, 0.3772, 0.2099, 0.3772, 0.2099, 0.3589, 0.1976, 0.3894, 0.2712, 0.3772, 0.2895, 0.3772, 0.2895, 0.3894, 0.2712, 0.2976, 0.2095, 0.3159, 0.1974, 0.3159, 0.1974, 0.2976, 0.2095, 0.6875, 0.7677, 0.625, 0.7678, 0.625, 0.7678, 0.6875, 0.7677, 0.3159, 0.3015, 0.2976, 0.2892, 0.2976, 0.2892, 0.3159, 0.3015, 0.9375, 0.7678, 0.875, 0.7678, 0.875, 0.7678, 0.9375, 0.7678, 0.375, 0.7681, 0.3125, 0.7681, 0.3125, 0.7681, 0.375, 0.7681, 0.3772, 0.2099, 0.3894, 0.2282, 0.3894, 0.2282, 0.3772, 0.2099, 0.0625, 0.768, 0.0, 0.7679, 0.0, 0.7679, 0.0625, 0.768, 0.625, 0.7678, 0.5625, 0.7678, 0.5625, 0.7678, 0.625, 0.7678, 0.3772, 0.2895, 0.3589, 0.3016, 0.3589, 0.3016, 0.3772, 0.2895, 0.2854, 0.2277, 0.2976, 0.2095, 0.2976, 0.2095, 0.2854, 0.2277, 0.3374, 0.3058, 0.3159, 0.3015, 0.3159, 0.3015, 0.3374, 0.3058, 0.875, 0.7678, 0.8125, 0.7677, 0.8125, 0.7677, 0.875, 0.7678, 0.3125, 0.7681, 0.25, 0.7681, 0.25, 0.7681, 0.3125, 0.7681, 0.3589, 0.1976, 0.3772, 0.2099, 0.3772, 0.2099, 0.3589, 0.1976, 0.5625, 0.7678, 0.5, 0.7679, 0.5, 0.7679, 0.5625, 0.7678, 0.3894, 0.2712, 0.3772, 0.2895, 0.3772, 0.2895, 0.3894, 0.2712, 0.8894, 0.2282, 0.8772, 0.2099, 0.8772, 0.2099, 0.8894, 0.2282, 0.7854, 0.2708, 0.7976, 0.2892, 0.7976, 0.2892, 0.7854, 0.2708, 0.8937, 0.2497, 0.8894, 0.2282, 0.8894, 0.2282, 0.8937, 0.2497, 0.7811, 0.2492, 0.7854, 0.2708, 0.7854, 0.2708, 0.7811, 0.2492, 0.8894, 0.2712, 0.8937, 0.2497, 0.8937, 0.2497, 0.8894, 0.2712, 0.8374, 0.1932, 0.8159, 0.1974, 0.8159, 0.1974, 0.8374, 0.1932, 0.8589, 0.1976, 0.8374, 0.1932, 0.8374, 0.1932, 0.8589, 0.1976, 0.8374, 0.3058, 0.8589, 0.3016, 0.8589, 0.3016, 0.8374, 0.3058, 0.8159, 0.1974, 0.7976, 0.2095, 0.7976, 0.2095, 0.8159, 0.1974, 0.8589, 0.3016, 0.8772, 0.2895, 0.8772, 0.2895, 0.8589, 0.3016, 0.7976, 0.2095, 0.7854, 0.2277, 0.7854, 0.2277, 0.7976, 0.2095, 0.7976, 0.2892, 0.8159, 0.3015, 0.8159, 0.3015, 0.7976, 0.2892, 0.8772, 0.2099, 0.8589, 0.1976, 0.8589, 0.1976, 0.8772, 0.2099, 0.8159, 0.3015, 0.8374, 0.3058, 0.8374, 0.3058, 0.8159, 0.3015, 0.8772, 0.2895, 0.8894, 0.2712, 0.8894, 0.2712, 0.8772, 0.2895, 0.7854, 0.2277, 0.7811, 0.2492, 0.7811, 0.2492, 0.7854, 0.2277, 0.8894, 0.2282, 0.8772, 0.2099, 0.8772, 0.2099, 0.8894, 0.2282, 0.8374, 0.3058, 0.8589, 0.3016, 0.8589, 0.3016, 0.8374, 0.3058, 0.0625, 0.732, 0.125, 0.7319, 0.125, 0.7319, 0.0625, 0.732, 0.8159, 0.1974, 0.7976, 0.2095, 0.7976, 0.2095, 0.8159, 0.1974, 0.5625, 0.7322, 0.625, 0.7322, 0.625, 0.7322, 0.5625, 0.7322, 0.8589, 0.3016, 0.8772, 0.2895, 0.8772, 0.2895, 0.8589, 0.3016, 0.0, 0.7321, 0.0625, 0.732, 0.0625, 0.732, 0.0, 0.7321, 0.7976, 0.2095, 0.7854, 0.2277, 0.7854, 0.2277, 0.7976, 0.2095, 0.7976, 0.2892, 0.8159, 0.3015, 0.8159, 0.3015, 0.7976, 0.2892, 0.8125, 0.7323, 0.875, 0.7322, 0.875, 0.7322, 0.8125, 0.7323, 0.25, 0.7319, 0.3125, 0.7319, 0.3125, 0.7319, 0.25, 0.7319, 0.8772, 0.2099, 0.8589, 0.1976, 0.8589, 0.1976, 0.8772, 0.2099, 0.8159, 0.3015, 0.8374, 0.3058, 0.8374, 0.3058, 0.8159, 0.3015, 0.8772, 0.2895, 0.8894, 0.2712, 0.8894, 0.2712, 0.8772, 0.2895, 0.7854, 0.2277, 0.7811, 0.2492, 0.7811, 0.2492, 0.7854, 0.2277, 0.5, 0.7321, 0.5625, 0.7322, 0.5625, 0.7322, 0.5, 0.7321])
me_cylinder.materials.append(mat_material_001)
me_cylinder.use_remesh_fix_poles = True
me_cylinder.use_remesh_preserve_attributes = False
me_cylinder.use_mirror_vertex_groups = False
me_cylinder.update()

# ---- objects
ob_key = bpy.data.objects.new('key', me_cylinder)

# ---- transforms, parenting, visibility, modifiers, constraints
ob_key.location = (0.0, 0.0, 0.0)
ob_key.scale = (0.4672, 0.4672, 0.4672)
ob_key.lineart.crease_threshold = 0.0

# ---- collection membership
col_collection.objects.link(ob_key)

# ---- scene / render settings (as saved in the file)
scene.frame_start = 1; scene.frame_end = 250; scene.frame_set(1)
scene.render.engine = 'BLENDER_EEVEE_NEXT'
scene.cycles.use_denoising = False
scene.cycles.samples = 128
scene.cycles.sampling_pattern = 'TABULATED_SOBOL'
scene.cycles.use_adaptive_sampling = False
scene.cycles.use_light_tree = False
scene.view_settings.view_transform = 'Filmic'
bpy.context.view_layer.update()

# ---- added for rendering (the .blend has no active camera and no usable light): camera, sun
cam_auto = bpy.data.cameras.new('AutoCamera')
cam_auto.lens = 50.0
cam_auto.sensor_width = 36.0
cam_auto.clip_end = 1000.0
ob_auto_camera = bpy.data.objects.new('AutoCamera', cam_auto)
scene.collection.objects.link(ob_auto_camera)
ob_auto_camera.location = (0.168173, -0.222054, 0.148036)
ob_auto_camera.rotation_euler = (1.09748, -7.21219e-08, 0.694738)
scene.camera = ob_auto_camera
light_auto_sun = bpy.data.lights.new('AutoSun', 'SUN')
light_auto_sun.energy = 3.0
light_auto_sun.angle = 0.0523599
ob_auto_sun = bpy.data.objects.new('AutoSun', light_auto_sun)
scene.collection.objects.link(ob_auto_sun)
ob_auto_sun.rotation_euler = (0.872665, 0.174533, 0.523599)
bpy.context.view_layer.update()
